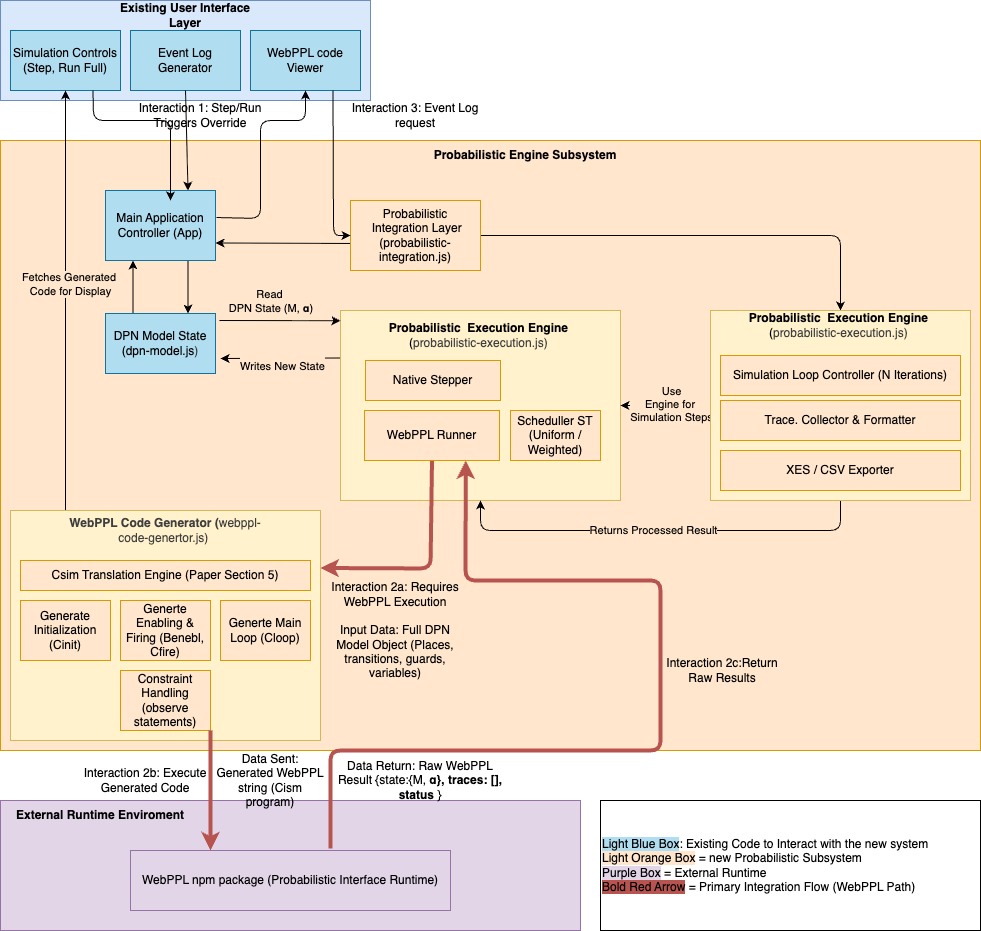

The diagram above was exported from draw.io. Its source (the exported page's mxGraphModel, read from the mxfile embedded in the PNG):
<mxGraphModel dx="1703" dy="1053" grid="1" gridSize="10" guides="1" tooltips="1" connect="1" arrows="1" fold="1" page="1" pageScale="1" pageWidth="827" pageHeight="1169" math="0" shadow="0">
  <root>
    <mxCell id="0" />
    <mxCell id="1" parent="0" />
    <mxCell id="5iVJJ1eUEoCkPlVm7vS0-1" value="" style="rounded=0;whiteSpace=wrap;html=1;movable=1;resizable=1;rotatable=1;deletable=1;editable=1;locked=0;connectable=1;fillColor=#dae8fc;strokeColor=#6c8ebf;" vertex="1" parent="1">
      <mxGeometry x="40" y="20" width="370" height="100" as="geometry" />
    </mxCell>
    <mxCell id="5iVJJ1eUEoCkPlVm7vS0-2" value="Simulation Controls (Step, Run Full)" style="rounded=0;whiteSpace=wrap;html=1;fillColor=#b1ddf0;strokeColor=#10739e;" vertex="1" parent="1">
      <mxGeometry x="50" y="50" width="110" height="60" as="geometry" />
    </mxCell>
    <mxCell id="5iVJJ1eUEoCkPlVm7vS0-3" value="Event Log Generator" style="rounded=0;whiteSpace=wrap;html=1;fillColor=#b1ddf0;strokeColor=#10739e;" vertex="1" parent="1">
      <mxGeometry x="170" y="50" width="110" height="60" as="geometry" />
    </mxCell>
    <mxCell id="5iVJJ1eUEoCkPlVm7vS0-4" value="WebPPL code Viewer" style="rounded=0;whiteSpace=wrap;html=1;fillColor=#b1ddf0;strokeColor=#10739e;" vertex="1" parent="1">
      <mxGeometry x="290" y="50" width="110" height="60" as="geometry" />
    </mxCell>
    <mxCell id="5iVJJ1eUEoCkPlVm7vS0-5" value="Existing User Interface Layer" style="text;html=1;align=center;verticalAlign=middle;whiteSpace=wrap;rounded=0;fontStyle=1" vertex="1" parent="1">
      <mxGeometry x="145" y="20" width="160" height="30" as="geometry" />
    </mxCell>
    <mxCell id="5iVJJ1eUEoCkPlVm7vS0-6" value="" style="rounded=0;whiteSpace=wrap;html=1;movable=1;resizable=1;rotatable=1;deletable=1;editable=1;locked=0;connectable=1;fillColor=#ffe6cc;strokeColor=#d79b00;" vertex="1" parent="1">
      <mxGeometry x="40" y="160" width="980" height="610" as="geometry" />
    </mxCell>
    <mxCell id="5iVJJ1eUEoCkPlVm7vS0-7" value="Probabilistic Engine Subsystem" style="text;html=1;align=center;verticalAlign=middle;whiteSpace=wrap;rounded=0;fontStyle=1" vertex="1" parent="1">
      <mxGeometry x="470" y="160" width="190" height="30" as="geometry" />
    </mxCell>
    <mxCell id="5iVJJ1eUEoCkPlVm7vS0-37" style="edgeStyle=none;html=1;exitX=0.75;exitY=1;exitDx=0;exitDy=0;entryX=0.75;entryY=0;entryDx=0;entryDy=0;" edge="1" parent="1" source="5iVJJ1eUEoCkPlVm7vS0-8" target="5iVJJ1eUEoCkPlVm7vS0-9">
      <mxGeometry relative="1" as="geometry" />
    </mxCell>
    <mxCell id="5iVJJ1eUEoCkPlVm7vS0-41" style="edgeStyle=none;html=1;exitX=1.009;exitY=0.386;exitDx=0;exitDy=0;entryX=0.5;entryY=1;entryDx=0;entryDy=0;exitPerimeter=0;" edge="1" parent="1" source="5iVJJ1eUEoCkPlVm7vS0-8" target="5iVJJ1eUEoCkPlVm7vS0-4">
      <mxGeometry relative="1" as="geometry">
        <Array as="points">
          <mxPoint x="300" y="238" />
          <mxPoint x="300" y="140" />
          <mxPoint x="320" y="140" />
          <mxPoint x="345" y="140" />
        </Array>
      </mxGeometry>
    </mxCell>
    <mxCell id="5iVJJ1eUEoCkPlVm7vS0-8" value="Main Application Controller (App)" style="rounded=0;whiteSpace=wrap;html=1;fillColor=#b1ddf0;strokeColor=#10739e;" vertex="1" parent="1">
      <mxGeometry x="145" y="210" width="110" height="70" as="geometry" />
    </mxCell>
    <mxCell id="5iVJJ1eUEoCkPlVm7vS0-38" style="edgeStyle=none;html=1;exitX=0.25;exitY=0;exitDx=0;exitDy=0;entryX=0.25;entryY=1;entryDx=0;entryDy=0;" edge="1" parent="1" source="5iVJJ1eUEoCkPlVm7vS0-9" target="5iVJJ1eUEoCkPlVm7vS0-8">
      <mxGeometry relative="1" as="geometry" />
    </mxCell>
    <mxCell id="5iVJJ1eUEoCkPlVm7vS0-9" value="DPN Model State (dpn-model.js&lt;span style=&quot;color: rgb(63, 63, 63); background-color: transparent;&quot;&gt;)&lt;/span&gt;" style="rounded=0;whiteSpace=wrap;html=1;fillColor=#b1ddf0;strokeColor=#10739e;" vertex="1" parent="1">
      <mxGeometry x="145" y="333" width="110" height="60" as="geometry" />
    </mxCell>
    <mxCell id="5iVJJ1eUEoCkPlVm7vS0-43" style="edgeStyle=none;html=1;exitX=0;exitY=0.614;exitDx=0;exitDy=0;entryX=1;entryY=0.75;entryDx=0;entryDy=0;exitPerimeter=0;" edge="1" parent="1" source="5iVJJ1eUEoCkPlVm7vS0-10" target="5iVJJ1eUEoCkPlVm7vS0-8">
      <mxGeometry relative="1" as="geometry" />
    </mxCell>
    <mxCell id="5iVJJ1eUEoCkPlVm7vS0-65" style="edgeStyle=none;html=1;exitX=1;exitY=0.5;exitDx=0;exitDy=0;entryX=0.5;entryY=0;entryDx=0;entryDy=0;" edge="1" parent="1" source="5iVJJ1eUEoCkPlVm7vS0-10" target="5iVJJ1eUEoCkPlVm7vS0-20">
      <mxGeometry relative="1" as="geometry">
        <Array as="points">
          <mxPoint x="880" y="255" />
        </Array>
      </mxGeometry>
    </mxCell>
    <mxCell id="5iVJJ1eUEoCkPlVm7vS0-10" value="&lt;span&gt;Probabilistic&lt;/span&gt;&lt;div&gt;&amp;nbsp;Integration Layer (&lt;span&gt;probabilistic-integration.js&lt;/span&gt;)&lt;/div&gt;" style="rounded=0;whiteSpace=wrap;html=1;fillColor=#ffe6cc;strokeColor=#d79b00;" vertex="1" parent="1">
      <mxGeometry x="390" y="220" width="130" height="70" as="geometry" />
    </mxCell>
    <mxCell id="5iVJJ1eUEoCkPlVm7vS0-45" style="edgeStyle=none;html=1;exitX=0;exitY=0.25;exitDx=0;exitDy=0;" edge="1" parent="1" source="5iVJJ1eUEoCkPlVm7vS0-11">
      <mxGeometry relative="1" as="geometry">
        <mxPoint x="370" y="375.5" as="sourcePoint" />
        <mxPoint x="260" y="378" as="targetPoint" />
      </mxGeometry>
    </mxCell>
    <mxCell id="5iVJJ1eUEoCkPlVm7vS0-48" value="&lt;div&gt;&lt;br&gt;&lt;/div&gt;Writes New State" style="edgeLabel;html=1;align=center;verticalAlign=middle;resizable=0;points=[];labelBackgroundColor=light-dark(#ffe6cc, #ededed);" vertex="1" connectable="0" parent="5iVJJ1eUEoCkPlVm7vS0-45">
      <mxGeometry x="0.4182" relative="1" as="geometry">
        <mxPoint x="26" as="offset" />
      </mxGeometry>
    </mxCell>
    <mxCell id="5iVJJ1eUEoCkPlVm7vS0-11" value="" style="rounded=0;whiteSpace=wrap;html=1;fillColor=#fff2cc;strokeColor=#d6b656;" vertex="1" parent="1">
      <mxGeometry x="380" y="330" width="280" height="190" as="geometry" />
    </mxCell>
    <mxCell id="5iVJJ1eUEoCkPlVm7vS0-14" value="Native Stepper" style="rounded=0;whiteSpace=wrap;html=1;fillColor=#ffe6cc;strokeColor=#d79b00;" vertex="1" parent="1">
      <mxGeometry x="405" y="380" width="135" height="40" as="geometry" />
    </mxCell>
    <mxCell id="5iVJJ1eUEoCkPlVm7vS0-49" style="edgeStyle=none;html=1;exitX=0.5;exitY=1;exitDx=0;exitDy=0;entryX=1;entryY=0.25;entryDx=0;entryDy=0;fillColor=#f8cecc;strokeColor=#b85450;strokeWidth=4;" edge="1" parent="1" source="5iVJJ1eUEoCkPlVm7vS0-15" target="5iVJJ1eUEoCkPlVm7vS0-28">
      <mxGeometry relative="1" as="geometry">
        <Array as="points">
          <mxPoint x="470" y="588" />
        </Array>
      </mxGeometry>
    </mxCell>
    <mxCell id="5iVJJ1eUEoCkPlVm7vS0-15" value="WebPPL Runner" style="rounded=0;whiteSpace=wrap;html=1;fillColor=#ffe6cc;strokeColor=#d79b00;" vertex="1" parent="1">
      <mxGeometry x="404" y="430" width="135" height="50" as="geometry" />
    </mxCell>
    <mxCell id="5iVJJ1eUEoCkPlVm7vS0-16" value="Scheduller ST&lt;div&gt;(Uniform / Weighted)&lt;/div&gt;" style="rounded=0;whiteSpace=wrap;html=1;fillColor=#ffe6cc;strokeColor=#d79b00;" vertex="1" parent="1">
      <mxGeometry x="550" y="430" width="90" height="50" as="geometry" />
    </mxCell>
    <mxCell id="5iVJJ1eUEoCkPlVm7vS0-17" value="&lt;span&gt;&lt;b&gt;Probabilistic&amp;nbsp; Execution Engine&lt;/b&gt;&amp;nbsp;&lt;/span&gt;&lt;div&gt;&lt;span&gt;(&lt;/span&gt;&lt;span style=&quot;color: rgb(63, 63, 63); background-color: transparent;&quot;&gt;probabilistic-execution.js&lt;/span&gt;&lt;span style=&quot;color: rgb(63, 63, 63); background-color: transparent;&quot;&gt;)&amp;nbsp;&lt;/span&gt;&lt;/div&gt;" style="text;html=1;align=center;verticalAlign=middle;whiteSpace=wrap;rounded=0;" vertex="1" parent="1">
      <mxGeometry x="420" y="340" width="200" height="30" as="geometry" />
    </mxCell>
    <mxCell id="5iVJJ1eUEoCkPlVm7vS0-24" style="edgeStyle=none;html=1;exitX=0;exitY=0.5;exitDx=0;exitDy=0;entryX=1;entryY=0.5;entryDx=0;entryDy=0;" edge="1" parent="1" source="5iVJJ1eUEoCkPlVm7vS0-19" target="5iVJJ1eUEoCkPlVm7vS0-11">
      <mxGeometry relative="1" as="geometry" />
    </mxCell>
    <mxCell id="5iVJJ1eUEoCkPlVm7vS0-25" value="Use &lt;br&gt;Engine for&amp;nbsp;&lt;div&gt;Simulation Steps&lt;/div&gt;" style="edgeLabel;html=1;align=center;verticalAlign=middle;resizable=0;points=[];labelBackgroundColor=light-dark(#ffe6cc, #ededed);" vertex="1" connectable="0" parent="5iVJJ1eUEoCkPlVm7vS0-24">
      <mxGeometry x="-0.1066" y="-2" relative="1" as="geometry">
        <mxPoint as="offset" />
      </mxGeometry>
    </mxCell>
    <mxCell id="5iVJJ1eUEoCkPlVm7vS0-26" style="edgeStyle=none;html=1;exitX=0.5;exitY=1;exitDx=0;exitDy=0;entryX=0.5;entryY=1;entryDx=0;entryDy=0;" edge="1" parent="1" source="5iVJJ1eUEoCkPlVm7vS0-19" target="5iVJJ1eUEoCkPlVm7vS0-11">
      <mxGeometry relative="1" as="geometry">
        <Array as="points">
          <mxPoint x="880" y="550" />
          <mxPoint x="520" y="550" />
        </Array>
      </mxGeometry>
    </mxCell>
    <mxCell id="5iVJJ1eUEoCkPlVm7vS0-27" value="Returns Processed Result" style="edgeLabel;html=1;align=center;verticalAlign=middle;resizable=0;points=[];labelBackgroundColor=light-dark(#ffe6cc, #ededed);" vertex="1" connectable="0" parent="5iVJJ1eUEoCkPlVm7vS0-26">
      <mxGeometry x="0.0364" y="-1" relative="1" as="geometry">
        <mxPoint as="offset" />
      </mxGeometry>
    </mxCell>
    <mxCell id="5iVJJ1eUEoCkPlVm7vS0-19" value="" style="rounded=0;whiteSpace=wrap;html=1;fillColor=#fff2cc;strokeColor=#d6b656;" vertex="1" parent="1">
      <mxGeometry x="750" y="330" width="260" height="190" as="geometry" />
    </mxCell>
    <mxCell id="5iVJJ1eUEoCkPlVm7vS0-20" value="&lt;span&gt;&lt;b&gt;Probabilistic&amp;nbsp; Execution Engine&lt;/b&gt;&amp;nbsp;&lt;/span&gt;&lt;div&gt;&lt;span&gt;(&lt;/span&gt;&lt;span style=&quot;color: rgb(63, 63, 63); background-color: transparent;&quot;&gt;probabilistic-execution.js&lt;/span&gt;&lt;span style=&quot;color: rgb(63, 63, 63); background-color: transparent;&quot;&gt;)&amp;nbsp;&lt;/span&gt;&lt;/div&gt;" style="text;html=1;align=center;verticalAlign=middle;whiteSpace=wrap;rounded=0;" vertex="1" parent="1">
      <mxGeometry x="780" y="330" width="200" height="30" as="geometry" />
    </mxCell>
    <mxCell id="5iVJJ1eUEoCkPlVm7vS0-21" value="Simulation Loop Controller (N Iterations)" style="rounded=0;whiteSpace=wrap;html=1;fillColor=#ffe6cc;strokeColor=#d79b00;" vertex="1" parent="1">
      <mxGeometry x="760" y="375" width="240" height="40" as="geometry" />
    </mxCell>
    <mxCell id="5iVJJ1eUEoCkPlVm7vS0-22" value="Trace. Collector &amp;amp; Formatter" style="rounded=0;whiteSpace=wrap;html=1;fillColor=#ffe6cc;strokeColor=#d79b00;" vertex="1" parent="1">
      <mxGeometry x="760" y="420" width="240" height="40" as="geometry" />
    </mxCell>
    <mxCell id="5iVJJ1eUEoCkPlVm7vS0-23" value="XES / CSV Exporter" style="rounded=0;whiteSpace=wrap;html=1;fillColor=#ffe6cc;strokeColor=#d79b00;" vertex="1" parent="1">
      <mxGeometry x="760" y="470" width="240" height="40" as="geometry" />
    </mxCell>
    <mxCell id="5iVJJ1eUEoCkPlVm7vS0-39" style="edgeStyle=none;html=1;entryX=0.5;entryY=1;entryDx=0;entryDy=0;" edge="1" parent="1" target="5iVJJ1eUEoCkPlVm7vS0-2">
      <mxGeometry relative="1" as="geometry">
        <mxPoint x="105" y="530" as="sourcePoint" />
      </mxGeometry>
    </mxCell>
    <mxCell id="5iVJJ1eUEoCkPlVm7vS0-40" value="Fetches Generated&amp;nbsp;&lt;div&gt;Code for Display&lt;/div&gt;" style="edgeLabel;html=1;align=center;verticalAlign=middle;resizable=0;points=[];labelBackgroundColor=light-dark(#ffe6cc, #ededed);" vertex="1" connectable="0" parent="5iVJJ1eUEoCkPlVm7vS0-39">
      <mxGeometry x="0.081" y="-4" relative="1" as="geometry">
        <mxPoint as="offset" />
      </mxGeometry>
    </mxCell>
    <mxCell id="5iVJJ1eUEoCkPlVm7vS0-28" value="" style="rounded=0;whiteSpace=wrap;html=1;fillColor=#fff2cc;strokeColor=#d6b656;" vertex="1" parent="1">
      <mxGeometry x="50" y="530" width="310" height="230" as="geometry" />
    </mxCell>
    <mxCell id="5iVJJ1eUEoCkPlVm7vS0-29" value="&lt;div&gt;&lt;span style=&quot;color: rgb(63, 63, 63); background-color: transparent;&quot;&gt;&lt;b&gt;WebPPL Code Generator (&lt;/b&gt;webppl-code-genertor.js&lt;/span&gt;&lt;span style=&quot;color: rgb(63, 63, 63); background-color: transparent;&quot;&gt;)&amp;nbsp;&lt;/span&gt;&lt;/div&gt;" style="text;html=1;align=center;verticalAlign=middle;whiteSpace=wrap;rounded=0;" vertex="1" parent="1">
      <mxGeometry x="105" y="535" width="200" height="30" as="geometry" />
    </mxCell>
    <mxCell id="5iVJJ1eUEoCkPlVm7vS0-30" value="Csim Translation Engine (Paper Section 5)" style="rounded=0;whiteSpace=wrap;html=1;fillColor=#ffe6cc;strokeColor=#d79b00;" vertex="1" parent="1">
      <mxGeometry x="60" y="580" width="290" height="30" as="geometry" />
    </mxCell>
    <mxCell id="5iVJJ1eUEoCkPlVm7vS0-31" value="Generate Initialization (Cinit)" style="rounded=0;whiteSpace=wrap;html=1;fillColor=#ffe6cc;strokeColor=#d79b00;" vertex="1" parent="1">
      <mxGeometry x="60" y="620" width="90" height="60" as="geometry" />
    </mxCell>
    <mxCell id="5iVJJ1eUEoCkPlVm7vS0-32" value="Generte Enabling &amp;amp; Firing (Benebl, Cfire)" style="rounded=0;whiteSpace=wrap;html=1;fillColor=#ffe6cc;strokeColor=#d79b00;" vertex="1" parent="1">
      <mxGeometry x="160" y="620" width="90" height="60" as="geometry" />
    </mxCell>
    <mxCell id="5iVJJ1eUEoCkPlVm7vS0-33" value="Generte Main Loop (Cloop)" style="rounded=0;whiteSpace=wrap;html=1;fillColor=#ffe6cc;strokeColor=#d79b00;" vertex="1" parent="1">
      <mxGeometry x="260" y="620" width="90" height="60" as="geometry" />
    </mxCell>
    <mxCell id="5iVJJ1eUEoCkPlVm7vS0-34" value="Constraint Handling (observe statements)" style="rounded=0;whiteSpace=wrap;html=1;fillColor=#ffe6cc;strokeColor=#d79b00;" vertex="1" parent="1">
      <mxGeometry x="160" y="690" width="90" height="60" as="geometry" />
    </mxCell>
    <mxCell id="5iVJJ1eUEoCkPlVm7vS0-35" style="edgeStyle=none;html=1;exitX=0.5;exitY=1;exitDx=0;exitDy=0;entryX=0.75;entryY=0;entryDx=0;entryDy=0;" edge="1" parent="1" source="5iVJJ1eUEoCkPlVm7vS0-3" target="5iVJJ1eUEoCkPlVm7vS0-8">
      <mxGeometry relative="1" as="geometry" />
    </mxCell>
    <mxCell id="5iVJJ1eUEoCkPlVm7vS0-36" style="edgeStyle=none;html=1;exitX=0.75;exitY=1;exitDx=0;exitDy=0;" edge="1" parent="1" source="5iVJJ1eUEoCkPlVm7vS0-2">
      <mxGeometry relative="1" as="geometry">
        <mxPoint x="210" y="220" as="targetPoint" />
        <Array as="points">
          <mxPoint x="133" y="140" />
          <mxPoint x="210" y="140" />
        </Array>
      </mxGeometry>
    </mxCell>
    <mxCell id="5iVJJ1eUEoCkPlVm7vS0-42" style="edgeStyle=none;html=1;exitX=0.75;exitY=1;exitDx=0;exitDy=0;entryX=0;entryY=0.5;entryDx=0;entryDy=0;movable=1;resizable=1;rotatable=1;deletable=1;editable=1;locked=0;connectable=1;" edge="1" parent="1" source="5iVJJ1eUEoCkPlVm7vS0-4" target="5iVJJ1eUEoCkPlVm7vS0-10">
      <mxGeometry relative="1" as="geometry">
        <Array as="points">
          <mxPoint x="373" y="255" />
        </Array>
      </mxGeometry>
    </mxCell>
    <mxCell id="5iVJJ1eUEoCkPlVm7vS0-44" style="edgeStyle=none;html=1;entryX=0.004;entryY=0.159;entryDx=0;entryDy=0;entryPerimeter=0;" edge="1" parent="1">
      <mxGeometry relative="1" as="geometry">
        <mxPoint x="258.88" y="340" as="sourcePoint" />
        <mxPoint x="379.9999999999999" y="340.21000000000004" as="targetPoint" />
      </mxGeometry>
    </mxCell>
    <mxCell id="5iVJJ1eUEoCkPlVm7vS0-47" value="Read&lt;div&gt;&amp;nbsp;DPN State (M,&amp;nbsp;&lt;span&gt;&lt;b&gt;α&lt;/b&gt;&lt;/span&gt;)&lt;/div&gt;" style="edgeLabel;html=1;align=center;verticalAlign=middle;resizable=0;points=[];labelBackgroundColor=light-dark(#ffe6cc, #ededed);" vertex="1" connectable="0" parent="5iVJJ1eUEoCkPlVm7vS0-44">
      <mxGeometry x="-0.1116" y="3" relative="1" as="geometry">
        <mxPoint x="-4" y="-17" as="offset" />
      </mxGeometry>
    </mxCell>
    <mxCell id="5iVJJ1eUEoCkPlVm7vS0-50" value="Interaction 1: Step/Run Triggers Override" style="text;html=1;align=center;verticalAlign=middle;whiteSpace=wrap;rounded=0;" vertex="1" parent="1">
      <mxGeometry x="175" y="120" width="130" height="30" as="geometry" />
    </mxCell>
    <mxCell id="5iVJJ1eUEoCkPlVm7vS0-51" value="Interaction 3: Event Log request" style="text;html=1;align=center;verticalAlign=middle;whiteSpace=wrap;rounded=0;" vertex="1" parent="1">
      <mxGeometry x="390" y="120" width="130" height="30" as="geometry" />
    </mxCell>
    <mxCell id="5iVJJ1eUEoCkPlVm7vS0-52" value="Interaction 2a: Requires WebPPL Execution&lt;div&gt;&lt;br&gt;&lt;/div&gt;&lt;div&gt;Input Data: Full DPN Model Object (Places, transitions, guards, variables)&lt;/div&gt;" style="text;html=1;align=center;verticalAlign=middle;whiteSpace=wrap;rounded=0;" vertex="1" parent="1">
      <mxGeometry x="370" y="595" width="130" height="110" as="geometry" />
    </mxCell>
    <mxCell id="5iVJJ1eUEoCkPlVm7vS0-55" value="" style="rounded=0;whiteSpace=wrap;html=1;fillColor=#e1d5e7;strokeColor=#9673a6;" vertex="1" parent="1">
      <mxGeometry x="40" y="820" width="580" height="130" as="geometry" />
    </mxCell>
    <mxCell id="5iVJJ1eUEoCkPlVm7vS0-56" value="&lt;span&gt;External Runtime Enviroment&lt;/span&gt;" style="text;html=1;align=center;verticalAlign=middle;whiteSpace=wrap;rounded=0;fontStyle=1" vertex="1" parent="1">
      <mxGeometry x="40" y="820" width="200" height="30" as="geometry" />
    </mxCell>
    <mxCell id="5iVJJ1eUEoCkPlVm7vS0-59" style="edgeStyle=none;html=1;exitX=0.625;exitY=-0.033;exitDx=0;exitDy=0;entryX=0.75;entryY=1;entryDx=0;entryDy=0;strokeWidth=4;fillColor=#f8cecc;strokeColor=#b85450;exitPerimeter=0;" edge="1" parent="1" source="5iVJJ1eUEoCkPlVm7vS0-57" target="5iVJJ1eUEoCkPlVm7vS0-15">
      <mxGeometry relative="1" as="geometry">
        <Array as="points">
          <mxPoint x="370" y="770" />
          <mxPoint x="700" y="770" />
          <mxPoint x="700" y="600" />
          <mxPoint x="505" y="600" />
        </Array>
      </mxGeometry>
    </mxCell>
    <mxCell id="5iVJJ1eUEoCkPlVm7vS0-57" value="WebPPL npm package (Probabilistic Interface Runtime)" style="rounded=0;whiteSpace=wrap;html=1;fillColor=#e1d5e7;strokeColor=#9673a6;" vertex="1" parent="1">
      <mxGeometry x="170" y="870" width="320" height="60" as="geometry" />
    </mxCell>
    <mxCell id="5iVJJ1eUEoCkPlVm7vS0-58" style="edgeStyle=none;html=1;exitX=1;exitY=1;exitDx=0;exitDy=0;entryX=0.25;entryY=0;entryDx=0;entryDy=0;fillColor=#f8cecc;strokeColor=#b85450;strokeWidth=4;" edge="1" parent="1" source="5iVJJ1eUEoCkPlVm7vS0-34" target="5iVJJ1eUEoCkPlVm7vS0-57">
      <mxGeometry relative="1" as="geometry" />
    </mxCell>
    <mxCell id="5iVJJ1eUEoCkPlVm7vS0-60" value="Interaction 2c:Return Raw Results" style="text;html=1;align=center;verticalAlign=middle;whiteSpace=wrap;rounded=0;" vertex="1" parent="1">
      <mxGeometry x="697" y="670" width="130" height="40" as="geometry" />
    </mxCell>
    <mxCell id="5iVJJ1eUEoCkPlVm7vS0-61" value="Interaction 2b: Execute Generated Code" style="text;html=1;align=center;verticalAlign=middle;whiteSpace=wrap;rounded=0;" vertex="1" parent="1">
      <mxGeometry x="120" y="780" width="130" height="40" as="geometry" />
    </mxCell>
    <mxCell id="5iVJJ1eUEoCkPlVm7vS0-62" value="Data Sent: Generated WebPPL string (Cism program)" style="text;html=1;align=center;verticalAlign=middle;whiteSpace=wrap;rounded=0;" vertex="1" parent="1">
      <mxGeometry x="255" y="780" width="110" height="40" as="geometry" />
    </mxCell>
    <mxCell id="5iVJJ1eUEoCkPlVm7vS0-63" value="Data Return: Raw WebPPL Result {state:{M,&amp;nbsp;&lt;span&gt;&lt;b&gt;α}, traces: [], status&lt;/b&gt;&lt;/span&gt;&lt;span style=&quot;font-family: monospace; font-size: 0px; text-align: start; text-wrap-mode: nowrap;&quot;&gt;%3CmxGraphModel%3E%3Croot%3E%3CmxCell%20id%3D%220%22%2F%3E%3CmxCell%20id%3D%221%22%20parent%3D%220%22%2F%3E%3CmxCell%20id%3D%222%22%20value%3D%22Data%20Sent%3A%20Generated%20WebPPL%20string%20(Cism%20program)%22%20style%3D%22text%3Bhtml%3D1%3Balign%3Dcenter%3BverticalAlign%3Dmiddle%3BwhiteSpace%3Dwrap%3Brounded%3D0%3B%22%20vertex%3D%221%22%20parent%3D%221%22%3E%3CmxGeometry%20x%3D%22255%22%20y%3D%22780%22%20width%3D%22110%22%20height%3D%2240%22%20as%3D%22geometry%22%2F%3E%3C%2FmxCell%3E%3C%2Froot%3E%3C%2FmxGraphModel%3E&lt;/span&gt;&amp;nbsp;}" style="text;html=1;align=center;verticalAlign=middle;whiteSpace=wrap;rounded=0;" vertex="1" parent="1">
      <mxGeometry x="370" y="780" width="180" height="40" as="geometry" />
    </mxCell>
    <mxCell id="5iVJJ1eUEoCkPlVm7vS0-64" value="&lt;span style=&quot;background-color: light-dark(rgb(177, 221, 240), rgb(157, 69, 69));&quot;&gt;Light Blue Box&lt;/span&gt;: Existing Code to Interact with the new system&lt;div&gt;&lt;span style=&quot;background-color: light-dark(rgb(255, 230, 204), rgb(237, 237, 237));&quot;&gt;Light Orange Box&lt;/span&gt; = new Probabilistic Subsystem&lt;/div&gt;&lt;div&gt;&lt;span style=&quot;background-color: light-dark(rgb(225, 213, 231), rgb(237, 237, 237));&quot;&gt;Purple Box&lt;/span&gt; = External Runtime&amp;nbsp;&lt;/div&gt;&lt;div&gt;&lt;span style=&quot;background-color: light-dark(rgb(184, 84, 80), rgb(237, 237, 237));&quot;&gt;Bold Red Arrow&lt;/span&gt; = Primary Integration Flow (WebPPL Path)&lt;/div&gt;" style="rounded=0;whiteSpace=wrap;html=1;align=left;" vertex="1" parent="1">
      <mxGeometry x="640" y="820" width="380" height="130" as="geometry" />
    </mxCell>
  </root>
</mxGraphModel>